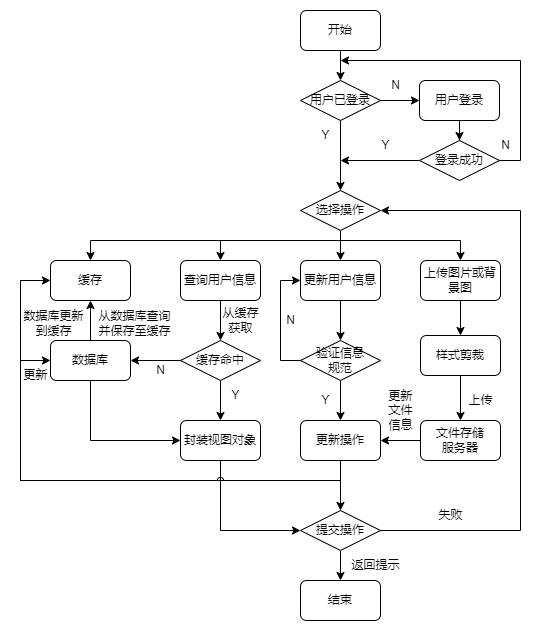

The diagram above was exported from draw.io. Its source (the exported page's mxGraphModel, read from the mxfile embedded in the PNG):
<mxGraphModel dx="1036" dy="614" grid="1" gridSize="10" guides="1" tooltips="1" connect="1" arrows="1" fold="1" page="1" pageScale="1" pageWidth="827" pageHeight="1169" math="0" shadow="0">
  <root>
    <mxCell id="0" />
    <mxCell id="1" parent="0" />
    <mxCell id="4kwZZE_e7Fwt1Mo3LXIQ-1" style="edgeStyle=orthogonalEdgeStyle;rounded=0;orthogonalLoop=1;jettySize=auto;html=1;entryX=0.5;entryY=0;entryDx=0;entryDy=0;" edge="1" parent="1" source="4kwZZE_e7Fwt1Mo3LXIQ-2" target="4kwZZE_e7Fwt1Mo3LXIQ-4">
      <mxGeometry relative="1" as="geometry" />
    </mxCell>
    <mxCell id="4kwZZE_e7Fwt1Mo3LXIQ-2" value="开始" style="rounded=1;whiteSpace=wrap;html=1;" vertex="1" parent="1">
      <mxGeometry x="360" y="130" width="80" height="40" as="geometry" />
    </mxCell>
    <mxCell id="4kwZZE_e7Fwt1Mo3LXIQ-3" style="edgeStyle=orthogonalEdgeStyle;rounded=0;orthogonalLoop=1;jettySize=auto;html=1;entryX=0;entryY=0.5;entryDx=0;entryDy=0;" edge="1" parent="1" source="4kwZZE_e7Fwt1Mo3LXIQ-4" target="4kwZZE_e7Fwt1Mo3LXIQ-6">
      <mxGeometry relative="1" as="geometry" />
    </mxCell>
    <mxCell id="4kwZZE_e7Fwt1Mo3LXIQ-14" style="edgeStyle=orthogonalEdgeStyle;rounded=0;orthogonalLoop=1;jettySize=auto;html=1;entryX=0.5;entryY=0;entryDx=0;entryDy=0;" edge="1" parent="1" source="4kwZZE_e7Fwt1Mo3LXIQ-4" target="BILbebX2CMMB3gFICeiZ-1">
      <mxGeometry relative="1" as="geometry">
        <mxPoint x="400" y="310" as="targetPoint" />
      </mxGeometry>
    </mxCell>
    <mxCell id="4kwZZE_e7Fwt1Mo3LXIQ-4" value="用户已登录" style="rhombus;whiteSpace=wrap;html=1;" vertex="1" parent="1">
      <mxGeometry x="360" y="200" width="80" height="40" as="geometry" />
    </mxCell>
    <mxCell id="4kwZZE_e7Fwt1Mo3LXIQ-5" style="edgeStyle=orthogonalEdgeStyle;rounded=0;orthogonalLoop=1;jettySize=auto;html=1;" edge="1" parent="1" source="4kwZZE_e7Fwt1Mo3LXIQ-6" target="4kwZZE_e7Fwt1Mo3LXIQ-10">
      <mxGeometry relative="1" as="geometry" />
    </mxCell>
    <mxCell id="4kwZZE_e7Fwt1Mo3LXIQ-6" value="用户登录" style="rounded=1;whiteSpace=wrap;html=1;" vertex="1" parent="1">
      <mxGeometry x="479" y="200" width="80" height="40" as="geometry" />
    </mxCell>
    <mxCell id="4kwZZE_e7Fwt1Mo3LXIQ-7" value="N" style="text;html=1;align=center;verticalAlign=middle;resizable=0;points=[];autosize=1;strokeColor=none;fillColor=none;" vertex="1" parent="1">
      <mxGeometry x="440" y="190" width="30" height="30" as="geometry" />
    </mxCell>
    <mxCell id="4kwZZE_e7Fwt1Mo3LXIQ-8" style="edgeStyle=orthogonalEdgeStyle;rounded=0;orthogonalLoop=1;jettySize=auto;html=1;exitX=1;exitY=0.5;exitDx=0;exitDy=0;" edge="1" parent="1" source="4kwZZE_e7Fwt1Mo3LXIQ-10">
      <mxGeometry relative="1" as="geometry">
        <mxPoint x="400" y="180" as="targetPoint" />
        <Array as="points">
          <mxPoint x="580" y="280" />
          <mxPoint x="580" y="180" />
        </Array>
      </mxGeometry>
    </mxCell>
    <mxCell id="4kwZZE_e7Fwt1Mo3LXIQ-9" style="edgeStyle=orthogonalEdgeStyle;rounded=0;orthogonalLoop=1;jettySize=auto;html=1;" edge="1" parent="1" source="4kwZZE_e7Fwt1Mo3LXIQ-10">
      <mxGeometry relative="1" as="geometry">
        <mxPoint x="400" y="280" as="targetPoint" />
      </mxGeometry>
    </mxCell>
    <mxCell id="4kwZZE_e7Fwt1Mo3LXIQ-10" value="登录成功" style="rhombus;whiteSpace=wrap;html=1;" vertex="1" parent="1">
      <mxGeometry x="479" y="260" width="80" height="40" as="geometry" />
    </mxCell>
    <mxCell id="4kwZZE_e7Fwt1Mo3LXIQ-11" value="N" style="text;html=1;align=center;verticalAlign=middle;resizable=0;points=[];autosize=1;strokeColor=none;fillColor=none;" vertex="1" parent="1">
      <mxGeometry x="550" y="250" width="30" height="30" as="geometry" />
    </mxCell>
    <mxCell id="4kwZZE_e7Fwt1Mo3LXIQ-12" value="Y" style="text;html=1;align=center;verticalAlign=middle;resizable=0;points=[];autosize=1;strokeColor=none;fillColor=none;" vertex="1" parent="1">
      <mxGeometry x="370" y="240" width="30" height="30" as="geometry" />
    </mxCell>
    <mxCell id="4kwZZE_e7Fwt1Mo3LXIQ-13" value="Y" style="text;html=1;align=center;verticalAlign=middle;resizable=0;points=[];autosize=1;strokeColor=none;fillColor=none;" vertex="1" parent="1">
      <mxGeometry x="430" y="250" width="30" height="30" as="geometry" />
    </mxCell>
    <mxCell id="p3GKdkjK0HC_OSlPJEWA-31" style="edgeStyle=orthogonalEdgeStyle;rounded=0;orthogonalLoop=1;jettySize=auto;html=1;" edge="1" parent="1" source="BILbebX2CMMB3gFICeiZ-1" target="BILbebX2CMMB3gFICeiZ-3">
      <mxGeometry relative="1" as="geometry" />
    </mxCell>
    <mxCell id="p3GKdkjK0HC_OSlPJEWA-32" style="edgeStyle=orthogonalEdgeStyle;rounded=0;orthogonalLoop=1;jettySize=auto;html=1;exitX=0.5;exitY=1;exitDx=0;exitDy=0;" edge="1" parent="1" source="BILbebX2CMMB3gFICeiZ-1" target="p3GKdkjK0HC_OSlPJEWA-13">
      <mxGeometry relative="1" as="geometry">
        <Array as="points">
          <mxPoint x="400" y="360" />
          <mxPoint x="150" y="360" />
        </Array>
      </mxGeometry>
    </mxCell>
    <mxCell id="p3GKdkjK0HC_OSlPJEWA-33" style="edgeStyle=orthogonalEdgeStyle;rounded=0;orthogonalLoop=1;jettySize=auto;html=1;exitX=0.5;exitY=1;exitDx=0;exitDy=0;" edge="1" parent="1" source="BILbebX2CMMB3gFICeiZ-1" target="BILbebX2CMMB3gFICeiZ-2">
      <mxGeometry relative="1" as="geometry">
        <Array as="points">
          <mxPoint x="400" y="360" />
          <mxPoint x="280" y="360" />
        </Array>
      </mxGeometry>
    </mxCell>
    <mxCell id="p3GKdkjK0HC_OSlPJEWA-34" style="edgeStyle=orthogonalEdgeStyle;rounded=0;orthogonalLoop=1;jettySize=auto;html=1;entryX=0.5;entryY=0;entryDx=0;entryDy=0;" edge="1" parent="1" source="BILbebX2CMMB3gFICeiZ-1" target="BILbebX2CMMB3gFICeiZ-4">
      <mxGeometry relative="1" as="geometry">
        <Array as="points">
          <mxPoint x="400" y="360" />
          <mxPoint x="520" y="360" />
        </Array>
      </mxGeometry>
    </mxCell>
    <mxCell id="BILbebX2CMMB3gFICeiZ-1" value="选择操作" style="rhombus;whiteSpace=wrap;html=1;" vertex="1" parent="1">
      <mxGeometry x="360" y="310" width="80" height="40" as="geometry" />
    </mxCell>
    <mxCell id="BILbebX2CMMB3gFICeiZ-7" style="edgeStyle=orthogonalEdgeStyle;rounded=0;orthogonalLoop=1;jettySize=auto;html=1;entryX=0.5;entryY=0;entryDx=0;entryDy=0;" edge="1" parent="1" source="BILbebX2CMMB3gFICeiZ-2" target="p3GKdkjK0HC_OSlPJEWA-12">
      <mxGeometry relative="1" as="geometry">
        <mxPoint x="280" y="460" as="targetPoint" />
      </mxGeometry>
    </mxCell>
    <mxCell id="BILbebX2CMMB3gFICeiZ-2" value="查询用户信息" style="rounded=1;whiteSpace=wrap;html=1;" vertex="1" parent="1">
      <mxGeometry x="240" y="380" width="80" height="40" as="geometry" />
    </mxCell>
    <mxCell id="p3GKdkjK0HC_OSlPJEWA-19" style="edgeStyle=orthogonalEdgeStyle;rounded=0;orthogonalLoop=1;jettySize=auto;html=1;" edge="1" parent="1" source="BILbebX2CMMB3gFICeiZ-3" target="p3GKdkjK0HC_OSlPJEWA-15">
      <mxGeometry relative="1" as="geometry" />
    </mxCell>
    <mxCell id="BILbebX2CMMB3gFICeiZ-3" value="更新用户信息" style="rounded=1;whiteSpace=wrap;html=1;" vertex="1" parent="1">
      <mxGeometry x="360" y="380" width="80" height="40" as="geometry" />
    </mxCell>
    <mxCell id="p3GKdkjK0HC_OSlPJEWA-36" style="edgeStyle=orthogonalEdgeStyle;rounded=0;jumpStyle=arc;orthogonalLoop=1;jettySize=auto;html=1;entryX=0.5;entryY=0;entryDx=0;entryDy=0;" edge="1" parent="1" source="BILbebX2CMMB3gFICeiZ-4" target="p3GKdkjK0HC_OSlPJEWA-35">
      <mxGeometry relative="1" as="geometry" />
    </mxCell>
    <mxCell id="BILbebX2CMMB3gFICeiZ-4" value="上传图片或背景图" style="rounded=1;whiteSpace=wrap;html=1;" vertex="1" parent="1">
      <mxGeometry x="480" y="380" width="80" height="40" as="geometry" />
    </mxCell>
    <mxCell id="p3GKdkjK0HC_OSlPJEWA-1" style="edgeStyle=orthogonalEdgeStyle;rounded=0;orthogonalLoop=1;jettySize=auto;html=1;entryX=1;entryY=0.5;entryDx=0;entryDy=0;exitX=0;exitY=0.5;exitDx=0;exitDy=0;" edge="1" parent="1" source="p3GKdkjK0HC_OSlPJEWA-12" target="BILbebX2CMMB3gFICeiZ-6">
      <mxGeometry relative="1" as="geometry">
        <mxPoint x="240" y="480" as="sourcePoint" />
      </mxGeometry>
    </mxCell>
    <mxCell id="p3GKdkjK0HC_OSlPJEWA-5" style="edgeStyle=orthogonalEdgeStyle;rounded=0;orthogonalLoop=1;jettySize=auto;html=1;entryX=0.5;entryY=0;entryDx=0;entryDy=0;" edge="1" parent="1" target="p3GKdkjK0HC_OSlPJEWA-2">
      <mxGeometry relative="1" as="geometry">
        <mxPoint x="280" y="500" as="sourcePoint" />
      </mxGeometry>
    </mxCell>
    <mxCell id="p3GKdkjK0HC_OSlPJEWA-3" style="edgeStyle=orthogonalEdgeStyle;rounded=0;orthogonalLoop=1;jettySize=auto;html=1;exitX=0.5;exitY=0;exitDx=0;exitDy=0;entryX=0.5;entryY=1;entryDx=0;entryDy=0;" edge="1" parent="1" source="BILbebX2CMMB3gFICeiZ-6" target="p3GKdkjK0HC_OSlPJEWA-13">
      <mxGeometry relative="1" as="geometry">
        <mxPoint x="150" y="400" as="targetPoint" />
      </mxGeometry>
    </mxCell>
    <mxCell id="p3GKdkjK0HC_OSlPJEWA-4" style="edgeStyle=orthogonalEdgeStyle;rounded=0;orthogonalLoop=1;jettySize=auto;html=1;entryX=0;entryY=0.5;entryDx=0;entryDy=0;exitX=0.5;exitY=1;exitDx=0;exitDy=0;" edge="1" parent="1" source="BILbebX2CMMB3gFICeiZ-6" target="p3GKdkjK0HC_OSlPJEWA-2">
      <mxGeometry relative="1" as="geometry" />
    </mxCell>
    <mxCell id="BILbebX2CMMB3gFICeiZ-6" value="数据库" style="rounded=1;whiteSpace=wrap;html=1;" vertex="1" parent="1">
      <mxGeometry x="110" y="460" width="80" height="40" as="geometry" />
    </mxCell>
    <mxCell id="p3GKdkjK0HC_OSlPJEWA-27" style="edgeStyle=orthogonalEdgeStyle;rounded=0;orthogonalLoop=1;jettySize=auto;html=1;entryX=0;entryY=0.5;entryDx=0;entryDy=0;exitX=0.5;exitY=1;exitDx=0;exitDy=0;jumpStyle=arc;" edge="1" parent="1" source="p3GKdkjK0HC_OSlPJEWA-2" target="p3GKdkjK0HC_OSlPJEWA-44">
      <mxGeometry relative="1" as="geometry">
        <mxPoint x="360" y="650" as="targetPoint" />
      </mxGeometry>
    </mxCell>
    <mxCell id="p3GKdkjK0HC_OSlPJEWA-2" value="封装视图对象" style="rounded=1;whiteSpace=wrap;html=1;" vertex="1" parent="1">
      <mxGeometry x="240" y="540" width="80" height="40" as="geometry" />
    </mxCell>
    <mxCell id="p3GKdkjK0HC_OSlPJEWA-6" value="从缓存&lt;br&gt;获取" style="text;html=1;align=center;verticalAlign=middle;resizable=0;points=[];autosize=1;strokeColor=none;fillColor=none;" vertex="1" parent="1">
      <mxGeometry x="270" y="420" width="60" height="40" as="geometry" />
    </mxCell>
    <mxCell id="p3GKdkjK0HC_OSlPJEWA-7" value="Y" style="text;html=1;align=center;verticalAlign=middle;resizable=0;points=[];autosize=1;strokeColor=none;fillColor=none;" vertex="1" parent="1">
      <mxGeometry x="280" y="500" width="30" height="30" as="geometry" />
    </mxCell>
    <mxCell id="p3GKdkjK0HC_OSlPJEWA-8" value="N" style="text;html=1;align=center;verticalAlign=middle;resizable=0;points=[];autosize=1;strokeColor=none;fillColor=none;" vertex="1" parent="1">
      <mxGeometry x="205" y="475" width="30" height="30" as="geometry" />
    </mxCell>
    <mxCell id="p3GKdkjK0HC_OSlPJEWA-9" value="从数据库查询&lt;br&gt;并保存至缓存" style="text;html=1;align=center;verticalAlign=middle;resizable=0;points=[];autosize=1;strokeColor=none;fillColor=none;" vertex="1" parent="1">
      <mxGeometry x="144" y="423" width="100" height="40" as="geometry" />
    </mxCell>
    <mxCell id="p3GKdkjK0HC_OSlPJEWA-22" style="edgeStyle=orthogonalEdgeStyle;rounded=0;orthogonalLoop=1;jettySize=auto;html=1;entryX=0;entryY=0.5;entryDx=0;entryDy=0;exitX=0.5;exitY=1;exitDx=0;exitDy=0;" edge="1" parent="1" source="p3GKdkjK0HC_OSlPJEWA-10" target="BILbebX2CMMB3gFICeiZ-6">
      <mxGeometry relative="1" as="geometry">
        <Array as="points">
          <mxPoint x="400" y="600" />
          <mxPoint x="80" y="600" />
          <mxPoint x="80" y="480" />
        </Array>
      </mxGeometry>
    </mxCell>
    <mxCell id="p3GKdkjK0HC_OSlPJEWA-23" style="edgeStyle=orthogonalEdgeStyle;rounded=0;orthogonalLoop=1;jettySize=auto;html=1;entryX=0;entryY=0.5;entryDx=0;entryDy=0;exitX=0.5;exitY=1;exitDx=0;exitDy=0;snapToPoint=0;jumpStyle=arc;" edge="1" parent="1" source="p3GKdkjK0HC_OSlPJEWA-10" target="p3GKdkjK0HC_OSlPJEWA-13">
      <mxGeometry relative="1" as="geometry">
        <Array as="points">
          <mxPoint x="400" y="600" />
          <mxPoint x="80" y="600" />
          <mxPoint x="80" y="400" />
        </Array>
      </mxGeometry>
    </mxCell>
    <mxCell id="p3GKdkjK0HC_OSlPJEWA-28" style="edgeStyle=orthogonalEdgeStyle;rounded=0;orthogonalLoop=1;jettySize=auto;html=1;entryX=0.5;entryY=0;entryDx=0;entryDy=0;" edge="1" parent="1" source="p3GKdkjK0HC_OSlPJEWA-10">
      <mxGeometry relative="1" as="geometry">
        <mxPoint x="400" y="630" as="targetPoint" />
      </mxGeometry>
    </mxCell>
    <mxCell id="p3GKdkjK0HC_OSlPJEWA-10" value="更新操作" style="rounded=1;whiteSpace=wrap;html=1;" vertex="1" parent="1">
      <mxGeometry x="360" y="540" width="80" height="40" as="geometry" />
    </mxCell>
    <mxCell id="p3GKdkjK0HC_OSlPJEWA-12" value="缓存命中" style="rhombus;whiteSpace=wrap;html=1;" vertex="1" parent="1">
      <mxGeometry x="240" y="460" width="80" height="40" as="geometry" />
    </mxCell>
    <mxCell id="p3GKdkjK0HC_OSlPJEWA-13" value="缓存" style="rounded=1;whiteSpace=wrap;html=1;" vertex="1" parent="1">
      <mxGeometry x="110" y="380" width="80" height="40" as="geometry" />
    </mxCell>
    <mxCell id="p3GKdkjK0HC_OSlPJEWA-17" style="edgeStyle=orthogonalEdgeStyle;rounded=0;orthogonalLoop=1;jettySize=auto;html=1;entryX=0;entryY=0.5;entryDx=0;entryDy=0;exitX=0;exitY=0.5;exitDx=0;exitDy=0;" edge="1" parent="1" source="p3GKdkjK0HC_OSlPJEWA-15" target="BILbebX2CMMB3gFICeiZ-3">
      <mxGeometry relative="1" as="geometry" />
    </mxCell>
    <mxCell id="p3GKdkjK0HC_OSlPJEWA-20" style="edgeStyle=orthogonalEdgeStyle;rounded=0;orthogonalLoop=1;jettySize=auto;html=1;entryX=0.5;entryY=0;entryDx=0;entryDy=0;" edge="1" parent="1" source="p3GKdkjK0HC_OSlPJEWA-15" target="p3GKdkjK0HC_OSlPJEWA-10">
      <mxGeometry relative="1" as="geometry" />
    </mxCell>
    <mxCell id="p3GKdkjK0HC_OSlPJEWA-15" value="验证信息&lt;br&gt;规范" style="rhombus;whiteSpace=wrap;html=1;" vertex="1" parent="1">
      <mxGeometry x="360" y="460" width="80" height="40" as="geometry" />
    </mxCell>
    <mxCell id="p3GKdkjK0HC_OSlPJEWA-18" value="N" style="text;html=1;align=center;verticalAlign=middle;resizable=0;points=[];autosize=1;strokeColor=none;fillColor=none;" vertex="1" parent="1">
      <mxGeometry x="335" y="425" width="30" height="30" as="geometry" />
    </mxCell>
    <mxCell id="p3GKdkjK0HC_OSlPJEWA-21" value="Y" style="text;html=1;align=center;verticalAlign=middle;resizable=0;points=[];autosize=1;strokeColor=none;fillColor=none;" vertex="1" parent="1">
      <mxGeometry x="370" y="505" width="30" height="30" as="geometry" />
    </mxCell>
    <mxCell id="p3GKdkjK0HC_OSlPJEWA-24" value="更新" style="text;html=1;align=center;verticalAlign=middle;resizable=0;points=[];autosize=1;strokeColor=none;fillColor=none;" vertex="1" parent="1">
      <mxGeometry x="70" y="480" width="50" height="30" as="geometry" />
    </mxCell>
    <mxCell id="p3GKdkjK0HC_OSlPJEWA-25" value="数据库更新&lt;br&gt;到缓存" style="text;html=1;align=center;verticalAlign=middle;resizable=0;points=[];autosize=1;strokeColor=none;fillColor=none;" vertex="1" parent="1">
      <mxGeometry x="73" y="423" width="80" height="40" as="geometry" />
    </mxCell>
    <mxCell id="p3GKdkjK0HC_OSlPJEWA-43" style="edgeStyle=orthogonalEdgeStyle;rounded=0;jumpStyle=arc;orthogonalLoop=1;jettySize=auto;html=1;entryX=1;entryY=0.5;entryDx=0;entryDy=0;" edge="1" parent="1" target="BILbebX2CMMB3gFICeiZ-1">
      <mxGeometry relative="1" as="geometry">
        <mxPoint x="440" y="650" as="sourcePoint" />
        <Array as="points">
          <mxPoint x="580" y="650" />
          <mxPoint x="580" y="330" />
        </Array>
      </mxGeometry>
    </mxCell>
    <mxCell id="p3GKdkjK0HC_OSlPJEWA-39" style="edgeStyle=orthogonalEdgeStyle;rounded=0;jumpStyle=arc;orthogonalLoop=1;jettySize=auto;html=1;" edge="1" parent="1" source="p3GKdkjK0HC_OSlPJEWA-35" target="p3GKdkjK0HC_OSlPJEWA-38">
      <mxGeometry relative="1" as="geometry" />
    </mxCell>
    <mxCell id="p3GKdkjK0HC_OSlPJEWA-35" value="样式剪裁" style="rounded=1;whiteSpace=wrap;html=1;" vertex="1" parent="1">
      <mxGeometry x="480" y="455" width="80" height="40" as="geometry" />
    </mxCell>
    <mxCell id="p3GKdkjK0HC_OSlPJEWA-41" style="edgeStyle=orthogonalEdgeStyle;rounded=0;jumpStyle=arc;orthogonalLoop=1;jettySize=auto;html=1;entryX=1;entryY=0.5;entryDx=0;entryDy=0;" edge="1" parent="1" source="p3GKdkjK0HC_OSlPJEWA-38" target="p3GKdkjK0HC_OSlPJEWA-10">
      <mxGeometry relative="1" as="geometry" />
    </mxCell>
    <mxCell id="p3GKdkjK0HC_OSlPJEWA-38" value="文件存储&lt;br&gt;服务器" style="rounded=1;whiteSpace=wrap;html=1;" vertex="1" parent="1">
      <mxGeometry x="480" y="540" width="80" height="40" as="geometry" />
    </mxCell>
    <mxCell id="p3GKdkjK0HC_OSlPJEWA-40" value="上传" style="text;html=1;align=center;verticalAlign=middle;resizable=0;points=[];autosize=1;strokeColor=none;fillColor=none;" vertex="1" parent="1">
      <mxGeometry x="515" y="505" width="50" height="30" as="geometry" />
    </mxCell>
    <mxCell id="p3GKdkjK0HC_OSlPJEWA-42" value="更新&lt;br&gt;文件&lt;br&gt;信息" style="text;html=1;align=center;verticalAlign=middle;resizable=0;points=[];autosize=1;strokeColor=none;fillColor=none;" vertex="1" parent="1">
      <mxGeometry x="435" y="500" width="50" height="60" as="geometry" />
    </mxCell>
    <mxCell id="p3GKdkjK0HC_OSlPJEWA-47" style="edgeStyle=orthogonalEdgeStyle;rounded=0;jumpStyle=arc;orthogonalLoop=1;jettySize=auto;html=1;" edge="1" parent="1" source="p3GKdkjK0HC_OSlPJEWA-44" target="p3GKdkjK0HC_OSlPJEWA-46">
      <mxGeometry relative="1" as="geometry" />
    </mxCell>
    <mxCell id="p3GKdkjK0HC_OSlPJEWA-44" value="提交操作" style="rhombus;whiteSpace=wrap;html=1;" vertex="1" parent="1">
      <mxGeometry x="360" y="630" width="80" height="40" as="geometry" />
    </mxCell>
    <mxCell id="p3GKdkjK0HC_OSlPJEWA-45" value="失败" style="text;html=1;align=center;verticalAlign=middle;resizable=0;points=[];autosize=1;strokeColor=none;fillColor=none;" vertex="1" parent="1">
      <mxGeometry x="485" y="620" width="50" height="30" as="geometry" />
    </mxCell>
    <mxCell id="p3GKdkjK0HC_OSlPJEWA-46" value="结束" style="rounded=1;whiteSpace=wrap;html=1;" vertex="1" parent="1">
      <mxGeometry x="360" y="700" width="80" height="40" as="geometry" />
    </mxCell>
    <mxCell id="p3GKdkjK0HC_OSlPJEWA-48" value="返回提示" style="text;html=1;align=center;verticalAlign=middle;resizable=0;points=[];autosize=1;strokeColor=none;fillColor=none;" vertex="1" parent="1">
      <mxGeometry x="400" y="670" width="70" height="30" as="geometry" />
    </mxCell>
  </root>
</mxGraphModel>